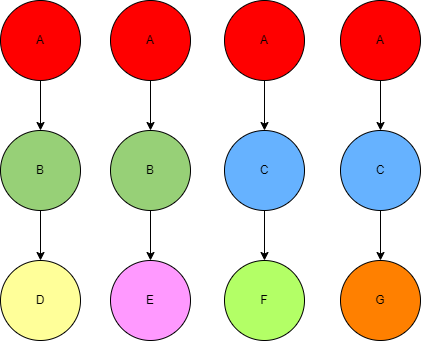

The diagram above was exported from draw.io. Its source (the exported page's mxGraphModel, read from the mxfile embedded in the PNG):
<mxGraphModel dx="716" dy="2990" grid="1" gridSize="10" guides="1" tooltips="1" connect="1" arrows="1" fold="1" page="1" pageScale="1" pageWidth="827" pageHeight="1169" math="0" shadow="0">
  <root>
    <mxCell id="0" />
    <mxCell id="1" parent="0" />
    <mxCell id="xnKtOOWTpOb9UWM5KJ7K-2" value="" style="endArrow=classic;html=1;rounded=0;exitX=0.5;exitY=1;exitDx=0;exitDy=0;exitPerimeter=0;entryX=0.5;entryY=0;entryDx=0;entryDy=0;" edge="1" parent="1" source="xnKtOOWTpOb9UWM5KJ7K-7" target="xnKtOOWTpOb9UWM5KJ7K-5">
      <mxGeometry width="50" height="50" relative="1" as="geometry">
        <mxPoint x="130" y="-1560" as="sourcePoint" />
        <mxPoint x="50" y="-1520" as="targetPoint" />
      </mxGeometry>
    </mxCell>
    <mxCell id="xnKtOOWTpOb9UWM5KJ7K-3" value="" style="endArrow=classic;html=1;rounded=0;exitX=0.5;exitY=1;exitDx=0;exitDy=0;entryX=0.5;entryY=0;entryDx=0;entryDy=0;" edge="1" parent="1" target="xnKtOOWTpOb9UWM5KJ7K-7">
      <mxGeometry width="50" height="50" relative="1" as="geometry">
        <mxPoint x="150" y="-1680" as="sourcePoint" />
        <mxPoint x="130" y="-1640" as="targetPoint" />
      </mxGeometry>
    </mxCell>
    <mxCell id="xnKtOOWTpOb9UWM5KJ7K-5" value="D" style="ellipse;whiteSpace=wrap;html=1;aspect=fixed;fillColor=#FFFF99;" vertex="1" parent="1">
      <mxGeometry x="110" y="-1500" width="80" height="80" as="geometry" />
    </mxCell>
    <mxCell id="xnKtOOWTpOb9UWM5KJ7K-7" value="B" style="ellipse;whiteSpace=wrap;html=1;aspect=fixed;fillColor=#97D077;" vertex="1" parent="1">
      <mxGeometry x="110" y="-1630" width="80" height="80" as="geometry" />
    </mxCell>
    <mxCell id="xnKtOOWTpOb9UWM5KJ7K-24" value="A" style="ellipse;whiteSpace=wrap;html=1;aspect=fixed;fillColor=#FF0000;" vertex="1" parent="1">
      <mxGeometry x="220" y="-1760" width="80" height="80" as="geometry" />
    </mxCell>
    <mxCell id="xnKtOOWTpOb9UWM5KJ7K-25" value="" style="endArrow=classic;html=1;rounded=0;exitX=0.5;exitY=1;exitDx=0;exitDy=0;exitPerimeter=0;entryX=0.5;entryY=0;entryDx=0;entryDy=0;" edge="1" parent="1" source="xnKtOOWTpOb9UWM5KJ7K-28" target="xnKtOOWTpOb9UWM5KJ7K-27">
      <mxGeometry width="50" height="50" relative="1" as="geometry">
        <mxPoint x="240" y="-1560" as="sourcePoint" />
        <mxPoint x="160" y="-1520" as="targetPoint" />
      </mxGeometry>
    </mxCell>
    <mxCell id="xnKtOOWTpOb9UWM5KJ7K-26" value="" style="endArrow=classic;html=1;rounded=0;exitX=0.5;exitY=1;exitDx=0;exitDy=0;entryX=0.5;entryY=0;entryDx=0;entryDy=0;" edge="1" parent="1" source="xnKtOOWTpOb9UWM5KJ7K-24" target="xnKtOOWTpOb9UWM5KJ7K-28">
      <mxGeometry width="50" height="50" relative="1" as="geometry">
        <mxPoint x="410" y="-1680" as="sourcePoint" />
        <mxPoint x="240" y="-1640" as="targetPoint" />
      </mxGeometry>
    </mxCell>
    <mxCell id="xnKtOOWTpOb9UWM5KJ7K-27" value="E" style="ellipse;whiteSpace=wrap;html=1;aspect=fixed;fillColor=#FF99FF;" vertex="1" parent="1">
      <mxGeometry x="220" y="-1500" width="80" height="80" as="geometry" />
    </mxCell>
    <mxCell id="xnKtOOWTpOb9UWM5KJ7K-28" value="B" style="ellipse;whiteSpace=wrap;html=1;aspect=fixed;fillColor=#97D077;" vertex="1" parent="1">
      <mxGeometry x="220" y="-1630" width="80" height="80" as="geometry" />
    </mxCell>
    <mxCell id="xnKtOOWTpOb9UWM5KJ7K-29" value="A" style="ellipse;whiteSpace=wrap;html=1;aspect=fixed;fillColor=#FF0000;" vertex="1" parent="1">
      <mxGeometry x="334" y="-1760" width="80" height="80" as="geometry" />
    </mxCell>
    <mxCell id="xnKtOOWTpOb9UWM5KJ7K-30" value="" style="endArrow=classic;html=1;rounded=0;exitX=0.5;exitY=1;exitDx=0;exitDy=0;exitPerimeter=0;entryX=0.5;entryY=0;entryDx=0;entryDy=0;" edge="1" parent="1" source="xnKtOOWTpOb9UWM5KJ7K-33" target="xnKtOOWTpOb9UWM5KJ7K-32">
      <mxGeometry width="50" height="50" relative="1" as="geometry">
        <mxPoint x="354" y="-1560" as="sourcePoint" />
        <mxPoint x="274" y="-1520" as="targetPoint" />
      </mxGeometry>
    </mxCell>
    <mxCell id="xnKtOOWTpOb9UWM5KJ7K-31" value="" style="endArrow=classic;html=1;rounded=0;exitX=0.5;exitY=1;exitDx=0;exitDy=0;entryX=0.5;entryY=0;entryDx=0;entryDy=0;" edge="1" parent="1" source="xnKtOOWTpOb9UWM5KJ7K-29" target="xnKtOOWTpOb9UWM5KJ7K-33">
      <mxGeometry width="50" height="50" relative="1" as="geometry">
        <mxPoint x="524" y="-1680" as="sourcePoint" />
        <mxPoint x="354" y="-1640" as="targetPoint" />
      </mxGeometry>
    </mxCell>
    <mxCell id="xnKtOOWTpOb9UWM5KJ7K-32" value="F" style="ellipse;whiteSpace=wrap;html=1;aspect=fixed;fillColor=#B3FF66;" vertex="1" parent="1">
      <mxGeometry x="334" y="-1500" width="80" height="80" as="geometry" />
    </mxCell>
    <mxCell id="xnKtOOWTpOb9UWM5KJ7K-33" value="C" style="ellipse;whiteSpace=wrap;html=1;aspect=fixed;fillColor=#66B2FF;" vertex="1" parent="1">
      <mxGeometry x="334" y="-1630" width="80" height="80" as="geometry" />
    </mxCell>
    <mxCell id="xnKtOOWTpOb9UWM5KJ7K-34" value="A" style="ellipse;whiteSpace=wrap;html=1;aspect=fixed;fillColor=#FF0000;" vertex="1" parent="1">
      <mxGeometry x="450" y="-1760" width="80" height="80" as="geometry" />
    </mxCell>
    <mxCell id="xnKtOOWTpOb9UWM5KJ7K-35" value="" style="endArrow=classic;html=1;rounded=0;exitX=0.5;exitY=1;exitDx=0;exitDy=0;exitPerimeter=0;entryX=0.5;entryY=0;entryDx=0;entryDy=0;" edge="1" parent="1" source="xnKtOOWTpOb9UWM5KJ7K-38" target="xnKtOOWTpOb9UWM5KJ7K-37">
      <mxGeometry width="50" height="50" relative="1" as="geometry">
        <mxPoint x="470" y="-1560" as="sourcePoint" />
        <mxPoint x="390" y="-1520" as="targetPoint" />
      </mxGeometry>
    </mxCell>
    <mxCell id="xnKtOOWTpOb9UWM5KJ7K-36" value="" style="endArrow=classic;html=1;rounded=0;exitX=0.5;exitY=1;exitDx=0;exitDy=0;entryX=0.5;entryY=0;entryDx=0;entryDy=0;" edge="1" parent="1" source="xnKtOOWTpOb9UWM5KJ7K-34" target="xnKtOOWTpOb9UWM5KJ7K-38">
      <mxGeometry width="50" height="50" relative="1" as="geometry">
        <mxPoint x="640" y="-1680" as="sourcePoint" />
        <mxPoint x="470" y="-1640" as="targetPoint" />
      </mxGeometry>
    </mxCell>
    <mxCell id="xnKtOOWTpOb9UWM5KJ7K-37" value="G" style="ellipse;whiteSpace=wrap;html=1;aspect=fixed;fillColor=#FF8000;" vertex="1" parent="1">
      <mxGeometry x="450" y="-1500" width="80" height="80" as="geometry" />
    </mxCell>
    <mxCell id="xnKtOOWTpOb9UWM5KJ7K-38" value="C" style="ellipse;whiteSpace=wrap;html=1;aspect=fixed;fillColor=#66B2FF;" vertex="1" parent="1">
      <mxGeometry x="450" y="-1630" width="80" height="80" as="geometry" />
    </mxCell>
    <mxCell id="xnKtOOWTpOb9UWM5KJ7K-39" value="A" style="ellipse;whiteSpace=wrap;html=1;aspect=fixed;fillColor=#FF0000;" vertex="1" parent="1">
      <mxGeometry x="110" y="-1760" width="80" height="80" as="geometry" />
    </mxCell>
  </root>
</mxGraphModel>